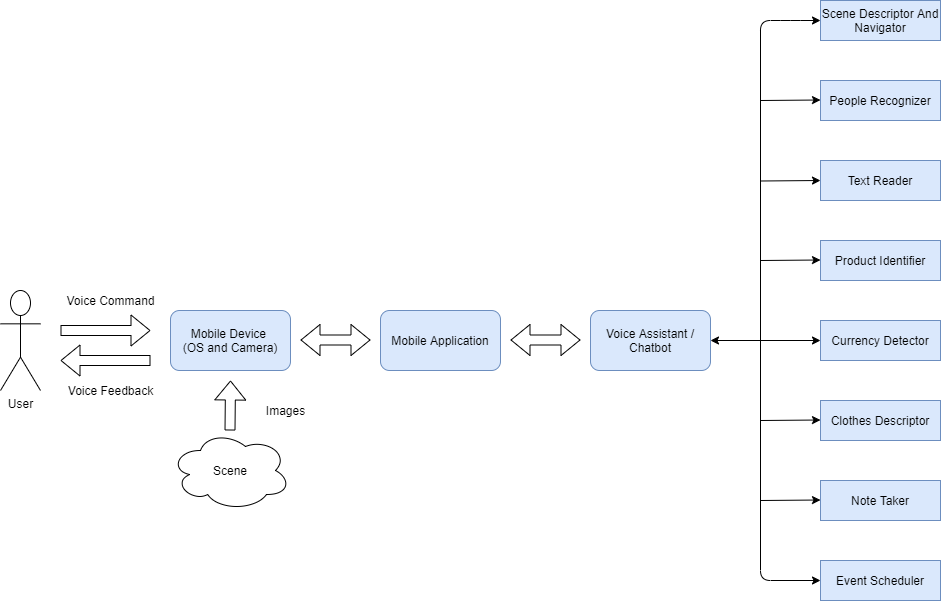

The diagram above was exported from draw.io. Its source (the exported page's mxGraphModel, read from the mxfile embedded in the PNG):
<mxGraphModel dx="1166" dy="1883" grid="1" gridSize="10" guides="1" tooltips="1" connect="1" arrows="1" fold="1" page="1" pageScale="1" pageWidth="850" pageHeight="1100" math="0" shadow="0">
  <root>
    <mxCell id="0" />
    <mxCell id="1" parent="0" />
    <mxCell id="B9Ynak6rN4ZYwIo77vwx-1" value="User" style="shape=umlActor;verticalLabelPosition=bottom;verticalAlign=top;html=1;outlineConnect=0;" vertex="1" parent="1">
      <mxGeometry x="20" y="260" width="40" height="100" as="geometry" />
    </mxCell>
    <mxCell id="B9Ynak6rN4ZYwIo77vwx-2" value="Mobile Device &lt;br&gt;(OS and Camera)" style="rounded=1;whiteSpace=wrap;html=1;fillColor=#dae8fc;strokeColor=#6c8ebf;" vertex="1" parent="1">
      <mxGeometry x="190" y="280" width="120" height="60" as="geometry" />
    </mxCell>
    <mxCell id="B9Ynak6rN4ZYwIo77vwx-3" value="Mobile Application" style="rounded=1;whiteSpace=wrap;html=1;fillColor=#dae8fc;strokeColor=#6c8ebf;" vertex="1" parent="1">
      <mxGeometry x="400" y="280" width="120" height="60" as="geometry" />
    </mxCell>
    <mxCell id="B9Ynak6rN4ZYwIo77vwx-4" value="Voice Assistant / Chatbot" style="rounded=1;whiteSpace=wrap;html=1;fillColor=#dae8fc;strokeColor=#6c8ebf;" vertex="1" parent="1">
      <mxGeometry x="610" y="280" width="120" height="60" as="geometry" />
    </mxCell>
    <mxCell id="B9Ynak6rN4ZYwIo77vwx-5" value="Scene" style="ellipse;shape=cloud;whiteSpace=wrap;html=1;" vertex="1" parent="1">
      <mxGeometry x="190" y="400" width="120" height="80" as="geometry" />
    </mxCell>
    <mxCell id="B9Ynak6rN4ZYwIo77vwx-7" value="" style="shape=flexArrow;endArrow=classic;startArrow=classic;html=1;" edge="1" parent="1">
      <mxGeometry width="50" height="50" relative="1" as="geometry">
        <mxPoint x="320" y="309.5" as="sourcePoint" />
        <mxPoint x="390" y="309.5" as="targetPoint" />
      </mxGeometry>
    </mxCell>
    <mxCell id="B9Ynak6rN4ZYwIo77vwx-8" value="" style="shape=flexArrow;endArrow=classic;startArrow=classic;html=1;" edge="1" parent="1">
      <mxGeometry width="50" height="50" relative="1" as="geometry">
        <mxPoint x="530" y="309.5" as="sourcePoint" />
        <mxPoint x="600" y="309.5" as="targetPoint" />
      </mxGeometry>
    </mxCell>
    <mxCell id="B9Ynak6rN4ZYwIo77vwx-9" value="" style="shape=flexArrow;endArrow=classic;html=1;" edge="1" parent="1">
      <mxGeometry width="50" height="50" relative="1" as="geometry">
        <mxPoint x="249.5" y="400" as="sourcePoint" />
        <mxPoint x="250" y="350" as="targetPoint" />
      </mxGeometry>
    </mxCell>
    <mxCell id="B9Ynak6rN4ZYwIo77vwx-10" value="Scene Descriptor And Navigator" style="rounded=0;whiteSpace=wrap;html=1;fillColor=#dae8fc;strokeColor=#6c8ebf;" vertex="1" parent="1">
      <mxGeometry x="840" y="-30" width="120" height="40" as="geometry" />
    </mxCell>
    <mxCell id="B9Ynak6rN4ZYwIo77vwx-20" value="People Recognizer" style="rounded=0;whiteSpace=wrap;html=1;fillColor=#dae8fc;strokeColor=#6c8ebf;" vertex="1" parent="1">
      <mxGeometry x="840" y="50" width="120" height="40" as="geometry" />
    </mxCell>
    <mxCell id="B9Ynak6rN4ZYwIo77vwx-21" value="Text Reader" style="rounded=0;whiteSpace=wrap;html=1;fillColor=#dae8fc;strokeColor=#6c8ebf;" vertex="1" parent="1">
      <mxGeometry x="840" y="130" width="120" height="40" as="geometry" />
    </mxCell>
    <mxCell id="B9Ynak6rN4ZYwIo77vwx-22" value="Product Identifier" style="rounded=0;whiteSpace=wrap;html=1;fillColor=#dae8fc;strokeColor=#6c8ebf;" vertex="1" parent="1">
      <mxGeometry x="840" y="210" width="120" height="40" as="geometry" />
    </mxCell>
    <mxCell id="B9Ynak6rN4ZYwIo77vwx-23" value="Currency Detector" style="rounded=0;whiteSpace=wrap;html=1;fillColor=#dae8fc;strokeColor=#6c8ebf;" vertex="1" parent="1">
      <mxGeometry x="840" y="290" width="120" height="40" as="geometry" />
    </mxCell>
    <mxCell id="B9Ynak6rN4ZYwIo77vwx-24" value="Clothes Descriptor" style="rounded=0;whiteSpace=wrap;html=1;fillColor=#dae8fc;strokeColor=#6c8ebf;" vertex="1" parent="1">
      <mxGeometry x="840" y="370" width="120" height="40" as="geometry" />
    </mxCell>
    <mxCell id="B9Ynak6rN4ZYwIo77vwx-25" value="Note Taker" style="rounded=0;whiteSpace=wrap;html=1;fillColor=#dae8fc;strokeColor=#6c8ebf;" vertex="1" parent="1">
      <mxGeometry x="840" y="450" width="120" height="40" as="geometry" />
    </mxCell>
    <mxCell id="B9Ynak6rN4ZYwIo77vwx-26" value="Event Scheduler" style="rounded=0;whiteSpace=wrap;html=1;fillColor=#dae8fc;strokeColor=#6c8ebf;" vertex="1" parent="1">
      <mxGeometry x="840" y="530" width="120" height="40" as="geometry" />
    </mxCell>
    <mxCell id="B9Ynak6rN4ZYwIo77vwx-28" value="" style="endArrow=classic;html=1;exitX=1;exitY=0.5;exitDx=0;exitDy=0;entryX=0;entryY=0.5;entryDx=0;entryDy=0;entryPerimeter=0;startArrow=classic;startFill=1;" edge="1" parent="1" source="B9Ynak6rN4ZYwIo77vwx-4" target="B9Ynak6rN4ZYwIo77vwx-23">
      <mxGeometry width="50" height="50" relative="1" as="geometry">
        <mxPoint x="730" y="340" as="sourcePoint" />
        <mxPoint x="830" y="310" as="targetPoint" />
      </mxGeometry>
    </mxCell>
    <mxCell id="B9Ynak6rN4ZYwIo77vwx-29" value="" style="endArrow=classic;html=1;entryX=0;entryY=0.5;entryDx=0;entryDy=0;" edge="1" parent="1" target="B9Ynak6rN4ZYwIo77vwx-10">
      <mxGeometry width="50" height="50" relative="1" as="geometry">
        <mxPoint x="780" y="310" as="sourcePoint" />
        <mxPoint x="780" as="targetPoint" />
        <Array as="points">
          <mxPoint x="780" y="-10" />
          <mxPoint x="810" y="-10" />
        </Array>
      </mxGeometry>
    </mxCell>
    <mxCell id="B9Ynak6rN4ZYwIo77vwx-30" value="" style="endArrow=classic;html=1;entryX=0;entryY=0.5;entryDx=0;entryDy=0;" edge="1" parent="1" target="B9Ynak6rN4ZYwIo77vwx-26">
      <mxGeometry width="50" height="50" relative="1" as="geometry">
        <mxPoint x="780" y="310" as="sourcePoint" />
        <mxPoint x="840" y="630" as="targetPoint" />
        <Array as="points">
          <mxPoint x="780" y="550" />
        </Array>
      </mxGeometry>
    </mxCell>
    <mxCell id="B9Ynak6rN4ZYwIo77vwx-31" value="" style="endArrow=classic;html=1;" edge="1" parent="1">
      <mxGeometry width="50" height="50" relative="1" as="geometry">
        <mxPoint x="780" y="70" as="sourcePoint" />
        <mxPoint x="840" y="69.5" as="targetPoint" />
      </mxGeometry>
    </mxCell>
    <mxCell id="B9Ynak6rN4ZYwIo77vwx-32" value="" style="endArrow=classic;html=1;" edge="1" parent="1">
      <mxGeometry width="50" height="50" relative="1" as="geometry">
        <mxPoint x="780" y="150.5" as="sourcePoint" />
        <mxPoint x="840" y="150" as="targetPoint" />
      </mxGeometry>
    </mxCell>
    <mxCell id="B9Ynak6rN4ZYwIo77vwx-33" value="" style="endArrow=classic;html=1;" edge="1" parent="1">
      <mxGeometry width="50" height="50" relative="1" as="geometry">
        <mxPoint x="780" y="230" as="sourcePoint" />
        <mxPoint x="840" y="229.5" as="targetPoint" />
      </mxGeometry>
    </mxCell>
    <mxCell id="B9Ynak6rN4ZYwIo77vwx-34" value="" style="endArrow=classic;html=1;" edge="1" parent="1">
      <mxGeometry width="50" height="50" relative="1" as="geometry">
        <mxPoint x="780" y="390" as="sourcePoint" />
        <mxPoint x="840" y="389.5" as="targetPoint" />
      </mxGeometry>
    </mxCell>
    <mxCell id="B9Ynak6rN4ZYwIo77vwx-35" value="" style="endArrow=classic;html=1;" edge="1" parent="1">
      <mxGeometry width="50" height="50" relative="1" as="geometry">
        <mxPoint x="780" y="470" as="sourcePoint" />
        <mxPoint x="840" y="469.5" as="targetPoint" />
      </mxGeometry>
    </mxCell>
    <mxCell id="B9Ynak6rN4ZYwIo77vwx-37" value="Voice Command" style="text;html=1;align=center;verticalAlign=middle;resizable=0;points=[];autosize=1;" vertex="1" parent="1">
      <mxGeometry x="80" y="260" width="100" height="20" as="geometry" />
    </mxCell>
    <mxCell id="B9Ynak6rN4ZYwIo77vwx-38" value="Voice Feedback" style="text;html=1;align=center;verticalAlign=middle;resizable=0;points=[];autosize=1;" vertex="1" parent="1">
      <mxGeometry x="80" y="350" width="100" height="20" as="geometry" />
    </mxCell>
    <mxCell id="B9Ynak6rN4ZYwIo77vwx-39" value="" style="shape=flexArrow;endArrow=classic;html=1;" edge="1" parent="1">
      <mxGeometry width="50" height="50" relative="1" as="geometry">
        <mxPoint x="80" y="300" as="sourcePoint" />
        <mxPoint x="170" y="300" as="targetPoint" />
      </mxGeometry>
    </mxCell>
    <mxCell id="B9Ynak6rN4ZYwIo77vwx-40" value="" style="shape=flexArrow;endArrow=classic;html=1;" edge="1" parent="1">
      <mxGeometry width="50" height="50" relative="1" as="geometry">
        <mxPoint x="170" y="330" as="sourcePoint" />
        <mxPoint x="80" y="330" as="targetPoint" />
      </mxGeometry>
    </mxCell>
    <mxCell id="B9Ynak6rN4ZYwIo77vwx-41" value="Images" style="text;html=1;align=center;verticalAlign=middle;resizable=0;points=[];autosize=1;" vertex="1" parent="1">
      <mxGeometry x="280" y="370" width="50" height="20" as="geometry" />
    </mxCell>
  </root>
</mxGraphModel>